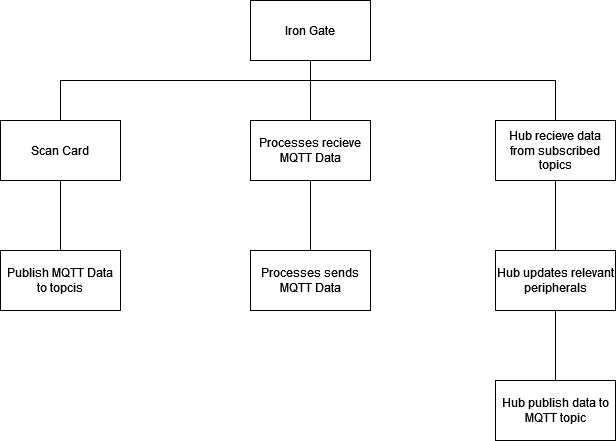

The diagram above was exported from draw.io. Its source (the exported page's mxGraphModel, read from the mxfile embedded in the PNG):
<mxGraphModel dx="2272" dy="814" grid="1" gridSize="10" guides="1" tooltips="1" connect="1" arrows="1" fold="1" page="1" pageScale="1" pageWidth="850" pageHeight="1100" math="0" shadow="0">
  <root>
    <mxCell id="0" />
    <mxCell id="1" parent="0" />
    <mxCell id="mOL3cITPim-8fZzAADZo-28" style="edgeStyle=orthogonalEdgeStyle;rounded=0;orthogonalLoop=1;jettySize=auto;html=1;entryX=0.5;entryY=0;entryDx=0;entryDy=0;strokeColor=default;endArrow=none;endFill=0;" edge="1" parent="1" source="mOL3cITPim-8fZzAADZo-1" target="mOL3cITPim-8fZzAADZo-2">
      <mxGeometry relative="1" as="geometry">
        <Array as="points">
          <mxPoint x="180" y="120" />
          <mxPoint x="-70" y="120" />
        </Array>
      </mxGeometry>
    </mxCell>
    <mxCell id="mOL3cITPim-8fZzAADZo-29" style="edgeStyle=orthogonalEdgeStyle;rounded=0;orthogonalLoop=1;jettySize=auto;html=1;entryX=0.5;entryY=0;entryDx=0;entryDy=0;strokeColor=default;endArrow=none;endFill=0;" edge="1" parent="1" source="mOL3cITPim-8fZzAADZo-1" target="mOL3cITPim-8fZzAADZo-8">
      <mxGeometry relative="1" as="geometry" />
    </mxCell>
    <mxCell id="mOL3cITPim-8fZzAADZo-31" style="edgeStyle=orthogonalEdgeStyle;rounded=0;orthogonalLoop=1;jettySize=auto;html=1;entryX=0.5;entryY=0;entryDx=0;entryDy=0;strokeColor=default;endArrow=none;endFill=0;" edge="1" parent="1" source="mOL3cITPim-8fZzAADZo-1" target="mOL3cITPim-8fZzAADZo-24">
      <mxGeometry relative="1" as="geometry">
        <Array as="points">
          <mxPoint x="180" y="120" />
          <mxPoint x="425" y="120" />
        </Array>
      </mxGeometry>
    </mxCell>
    <mxCell id="mOL3cITPim-8fZzAADZo-1" value="Iron Gate" style="rounded=0;whiteSpace=wrap;html=1;" vertex="1" parent="1">
      <mxGeometry x="120" y="40" width="120" height="60" as="geometry" />
    </mxCell>
    <mxCell id="mOL3cITPim-8fZzAADZo-32" style="edgeStyle=orthogonalEdgeStyle;rounded=0;orthogonalLoop=1;jettySize=auto;html=1;entryX=0.5;entryY=0;entryDx=0;entryDy=0;strokeColor=default;endArrow=none;endFill=0;" edge="1" parent="1" source="mOL3cITPim-8fZzAADZo-2" target="mOL3cITPim-8fZzAADZo-14">
      <mxGeometry relative="1" as="geometry" />
    </mxCell>
    <mxCell id="mOL3cITPim-8fZzAADZo-2" value="Scan Card" style="rounded=0;whiteSpace=wrap;html=1;" vertex="1" parent="1">
      <mxGeometry x="-130" y="160" width="120" height="60" as="geometry" />
    </mxCell>
    <mxCell id="mOL3cITPim-8fZzAADZo-17" style="edgeStyle=orthogonalEdgeStyle;rounded=0;orthogonalLoop=1;jettySize=auto;html=1;strokeColor=default;endArrow=none;endFill=0;" edge="1" parent="1" source="mOL3cITPim-8fZzAADZo-8" target="mOL3cITPim-8fZzAADZo-16">
      <mxGeometry relative="1" as="geometry" />
    </mxCell>
    <mxCell id="mOL3cITPim-8fZzAADZo-8" value="Processes recieve MQTT Data" style="rounded=0;whiteSpace=wrap;html=1;" vertex="1" parent="1">
      <mxGeometry x="120" y="160" width="120" height="60" as="geometry" />
    </mxCell>
    <mxCell id="mOL3cITPim-8fZzAADZo-14" value="Publish MQTT Data to topcis" style="rounded=0;whiteSpace=wrap;html=1;" vertex="1" parent="1">
      <mxGeometry x="-130" y="290" width="120" height="60" as="geometry" />
    </mxCell>
    <mxCell id="mOL3cITPim-8fZzAADZo-16" value="Processes sends MQTT Data" style="rounded=0;whiteSpace=wrap;html=1;" vertex="1" parent="1">
      <mxGeometry x="120" y="290" width="120" height="60" as="geometry" />
    </mxCell>
    <mxCell id="mOL3cITPim-8fZzAADZo-23" style="edgeStyle=orthogonalEdgeStyle;rounded=0;orthogonalLoop=1;jettySize=auto;html=1;strokeColor=default;endArrow=none;endFill=0;" edge="1" parent="1" source="mOL3cITPim-8fZzAADZo-18" target="mOL3cITPim-8fZzAADZo-22">
      <mxGeometry relative="1" as="geometry" />
    </mxCell>
    <mxCell id="mOL3cITPim-8fZzAADZo-18" value="Hub updates relevant peripherals" style="rounded=0;whiteSpace=wrap;html=1;" vertex="1" parent="1">
      <mxGeometry x="365" y="290" width="120" height="60" as="geometry" />
    </mxCell>
    <mxCell id="mOL3cITPim-8fZzAADZo-22" value="Hub publish data to MQTT topic" style="rounded=0;whiteSpace=wrap;html=1;" vertex="1" parent="1">
      <mxGeometry x="365" y="420" width="120" height="60" as="geometry" />
    </mxCell>
    <mxCell id="mOL3cITPim-8fZzAADZo-26" style="edgeStyle=orthogonalEdgeStyle;rounded=0;orthogonalLoop=1;jettySize=auto;html=1;entryX=0.5;entryY=0;entryDx=0;entryDy=0;strokeColor=default;endArrow=none;endFill=0;" edge="1" parent="1" source="mOL3cITPim-8fZzAADZo-24" target="mOL3cITPim-8fZzAADZo-18">
      <mxGeometry relative="1" as="geometry" />
    </mxCell>
    <mxCell id="mOL3cITPim-8fZzAADZo-24" value="Hub recieve data from subscribed topics" style="rounded=0;whiteSpace=wrap;html=1;" vertex="1" parent="1">
      <mxGeometry x="365" y="160" width="120" height="60" as="geometry" />
    </mxCell>
  </root>
</mxGraphModel>